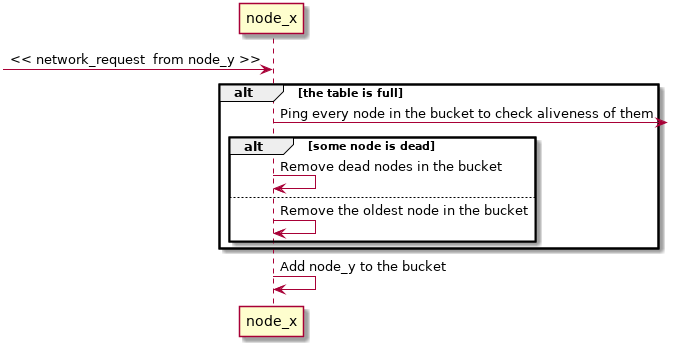

The diagram above was rendered by PlantUML. Its source (embedded in the PNG):
@startuml sequence_routing_update

[-> node_x : << network_request  from node_y >>
alt the table is full
    node_x ->] : Ping every node in the bucket to check aliveness of them
    alt some node is dead
        node_x -> node_x : Remove dead nodes in the bucket
    else
        node_x -> node_x : Remove the oldest node in the bucket
    end
end

node_x -> node_x : Add node_y to the bucket
@enduml